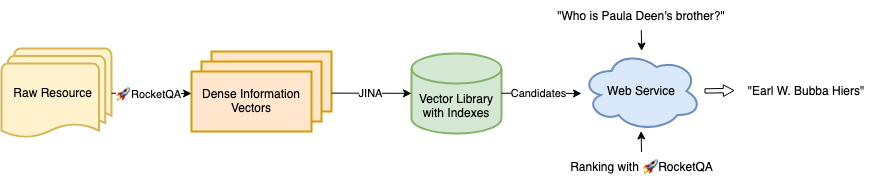

The diagram above was exported from draw.io. Its source (the exported page's mxGraphModel, read from the mxfile embedded in the PNG):
<mxGraphModel dx="1261" dy="669" grid="1" gridSize="10" guides="1" tooltips="1" connect="1" arrows="1" fold="1" page="1" pageScale="1" pageWidth="827" pageHeight="1169" math="0" shadow="0">
  <root>
    <mxCell id="0" />
    <mxCell id="1" parent="0" />
    <mxCell id="2" value="Raw Resource&amp;nbsp;&amp;nbsp; " style="strokeWidth=2;html=1;shape=mxgraph.flowchart.multi-document;whiteSpace=wrap;fillColor=#fff2cc;strokeColor=#d6b656;" vertex="1" parent="1">
      <mxGeometry x="50" y="205" width="110" height="90" as="geometry" />
    </mxCell>
    <mxCell id="3" value="Vector Library with Indexes" style="shape=cylinder3;whiteSpace=wrap;html=1;boundedLbl=1;backgroundOutline=1;size=15;strokeWidth=2;fillColor=#d5e8d4;strokeColor=#82b366;" vertex="1" parent="1">
      <mxGeometry x="460" y="210" width="90" height="80" as="geometry" />
    </mxCell>
    <mxCell id="4" value="&quot;Who is Paula Deen's brother?&quot;" style="text;html=1;strokeColor=none;fillColor=none;align=center;verticalAlign=middle;whiteSpace=wrap;rounded=0;" vertex="1" parent="1">
      <mxGeometry x="600" y="157.5" width="180" height="30" as="geometry" />
    </mxCell>
    <mxCell id="5" value="&lt;font style=&quot;font-size: 12px&quot;&gt;&quot;&lt;/font&gt;&lt;font style=&quot;font-size: 12px&quot;&gt;Earl W. Bubba Hiers&quot;&lt;/font&gt;" style="text;html=1;strokeColor=none;fillColor=none;align=center;verticalAlign=middle;whiteSpace=wrap;rounded=0;fontSize=12;" vertex="1" parent="1">
      <mxGeometry x="790" y="232.5" width="130" height="30" as="geometry" />
    </mxCell>
    <mxCell id="6" value="" style="group;strokeWidth=2;strokeColor=none;" vertex="1" connectable="0" parent="1">
      <mxGeometry x="240" y="208" width="140" height="80" as="geometry" />
    </mxCell>
    <mxCell id="7" value="" style="rounded=0;whiteSpace=wrap;html=1;strokeWidth=2;fillColor=#ffe6cc;strokeColor=#d79b00;" vertex="1" parent="6">
      <mxGeometry x="20" width="120" height="60" as="geometry" />
    </mxCell>
    <mxCell id="8" value="" style="rounded=0;whiteSpace=wrap;html=1;strokeWidth=2;fillColor=#ffe6cc;strokeColor=#d79b00;" vertex="1" parent="6">
      <mxGeometry x="10" y="10" width="120" height="60" as="geometry" />
    </mxCell>
    <mxCell id="9" value="Dense Information Vectors" style="rounded=0;whiteSpace=wrap;html=1;strokeWidth=2;fillColor=#ffe6cc;strokeColor=#d79b00;" vertex="1" parent="6">
      <mxGeometry y="20" width="120" height="60" as="geometry" />
    </mxCell>
    <mxCell id="10" value="Web Service" style="ellipse;shape=cloud;whiteSpace=wrap;html=1;strokeColor=#6c8ebf;strokeWidth=2;fillColor=#dae8fc;" vertex="1" parent="1">
      <mxGeometry x="630" y="207.5" width="120" height="80" as="geometry" />
    </mxCell>
    <mxCell id="11" value="" style="endArrow=classic;html=1;rounded=0;" edge="1" parent="1">
      <mxGeometry relative="1" as="geometry">
        <mxPoint x="160" y="249.76999999999998" as="sourcePoint" />
        <mxPoint x="240" y="250" as="targetPoint" />
      </mxGeometry>
    </mxCell>
    <mxCell id="12" value="🚀RocketQA" style="edgeLabel;resizable=0;html=1;align=center;verticalAlign=middle;strokeColor=default;strokeWidth=2;" connectable="0" vertex="1" parent="11">
      <mxGeometry relative="1" as="geometry">
        <mxPoint x="-4" as="offset" />
      </mxGeometry>
    </mxCell>
    <mxCell id="13" value="" style="endArrow=classic;html=1;rounded=0;" edge="1" parent="1">
      <mxGeometry relative="1" as="geometry">
        <mxPoint x="380" y="249.63" as="sourcePoint" />
        <mxPoint x="460" y="249.86" as="targetPoint" />
      </mxGeometry>
    </mxCell>
    <mxCell id="14" value="&lt;div&gt;JINA&lt;/div&gt;" style="edgeLabel;resizable=0;html=1;align=center;verticalAlign=middle;strokeColor=default;strokeWidth=2;" connectable="0" vertex="1" parent="13">
      <mxGeometry relative="1" as="geometry">
        <mxPoint x="-2" as="offset" />
      </mxGeometry>
    </mxCell>
    <mxCell id="15" value="" style="endArrow=classic;html=1;rounded=0;exitX=0.5;exitY=0;exitDx=0;exitDy=0;" edge="1" source="16" parent="1">
      <mxGeometry width="50" height="50" relative="1" as="geometry">
        <mxPoint x="690" y="317.5" as="sourcePoint" />
        <mxPoint x="689.6199999999999" y="287.5" as="targetPoint" />
      </mxGeometry>
    </mxCell>
    <mxCell id="16" value="Ranking with 🚀RocketQA" style="text;html=1;strokeColor=none;fillColor=none;align=center;verticalAlign=middle;whiteSpace=wrap;rounded=0;" vertex="1" parent="1">
      <mxGeometry x="617.5" y="308.5" width="145" height="30" as="geometry" />
    </mxCell>
    <mxCell id="17" value="" style="endArrow=classic;html=1;rounded=0;exitX=0.5;exitY=0;exitDx=0;exitDy=0;" edge="1" parent="1">
      <mxGeometry width="50" height="50" relative="1" as="geometry">
        <mxPoint x="689.8100000000002" y="186.5" as="sourcePoint" />
        <mxPoint x="690.1899999999998" y="207.5" as="targetPoint" />
      </mxGeometry>
    </mxCell>
    <mxCell id="18" value="" style="endArrow=classic;html=1;rounded=0;" edge="1" parent="1">
      <mxGeometry relative="1" as="geometry">
        <mxPoint x="550" y="249.71000000000004" as="sourcePoint" />
        <mxPoint x="630" y="249.94000000000005" as="targetPoint" />
      </mxGeometry>
    </mxCell>
    <mxCell id="19" value="Candidates" style="edgeLabel;resizable=0;html=1;align=center;verticalAlign=middle;strokeColor=default;strokeWidth=2;" connectable="0" vertex="1" parent="18">
      <mxGeometry relative="1" as="geometry">
        <mxPoint x="-4" as="offset" />
      </mxGeometry>
    </mxCell>
    <mxCell id="20" value="" style="shape=flexArrow;endArrow=classic;html=1;rounded=0;endWidth=6.222222222222222;endSize=3.223333333333333;width=4.333333333333333;" edge="1" parent="1">
      <mxGeometry width="50" height="50" relative="1" as="geometry">
        <mxPoint x="753" y="247.44000000000005" as="sourcePoint" />
        <mxPoint x="783" y="247" as="targetPoint" />
      </mxGeometry>
    </mxCell>
  </root>
</mxGraphModel>